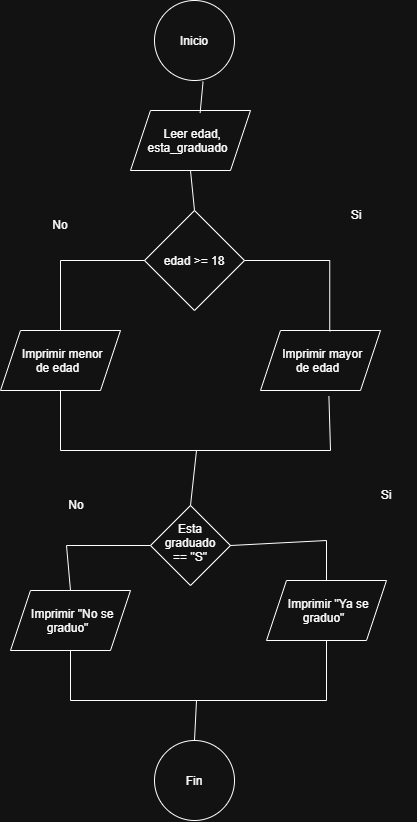

The diagram above was exported from draw.io. Its source (the exported page's mxGraphModel, read from the mxfile embedded in the PNG):
<mxGraphModel dx="1411" dy="853" grid="1" gridSize="10" guides="1" tooltips="1" connect="1" arrows="1" fold="1" page="1" pageScale="1" pageWidth="827" pageHeight="1169" math="0" shadow="0">
  <root>
    <mxCell id="0" />
    <mxCell id="1" parent="0" />
    <mxCell id="a88ggJza8P5tQ-ZcAhHl-1" parent="1" style="ellipse;whiteSpace=wrap;html=1;shapeInside=1;aspect=fixed;" value="Inicio" vertex="1">
      <mxGeometry height="80" width="80" x="378" as="geometry" />
    </mxCell>
    <mxCell id="a88ggJza8P5tQ-ZcAhHl-2" parent="1" style="ellipse;whiteSpace=wrap;html=1;shapeInside=1;aspect=fixed;" value="Fin" vertex="1">
      <mxGeometry height="80" width="80" x="378" y="740" as="geometry" />
    </mxCell>
    <mxCell id="a88ggJza8P5tQ-ZcAhHl-3" parent="1" style="shape=parallelogram;perimeter=parallelogramPerimeter;whiteSpace=wrap;html=1;shapeInside=1;fixedSize=1;" value="Leer edad, esta_graduado" vertex="1">
      <mxGeometry height="60" width="120" x="354" y="110" as="geometry" />
    </mxCell>
    <mxCell id="a88ggJza8P5tQ-ZcAhHl-4" parent="1" style="rhombus;whiteSpace=wrap;html=1;shapeInside=1;" value="edad &amp;gt;= 18" vertex="1">
      <mxGeometry height="100" width="100" x="368" y="210" as="geometry" />
    </mxCell>
    <mxCell id="a88ggJza8P5tQ-ZcAhHl-5" parent="1" style="shape=parallelogram;perimeter=parallelogramPerimeter;whiteSpace=wrap;html=1;shapeInside=1;fixedSize=1;" value="Imprimir mayor de edad" vertex="1">
      <mxGeometry height="60" width="120" x="484" y="330" as="geometry" />
    </mxCell>
    <mxCell id="a88ggJza8P5tQ-ZcAhHl-6" parent="1" style="shape=parallelogram;perimeter=parallelogramPerimeter;whiteSpace=wrap;html=1;shapeInside=1;fixedSize=1;" value="Imprimir menor de edad" vertex="1">
      <mxGeometry height="60" width="120" x="224" y="330" as="geometry" />
    </mxCell>
    <mxCell id="a88ggJza8P5tQ-ZcAhHl-7" edge="1" parent="1" source="a88ggJza8P5tQ-ZcAhHl-6" style="endArrow=none;html=1;rounded=0;exitX=0.5;exitY=0;exitDx=0;exitDy=0;entryX=0;entryY=0.5;entryDx=0;entryDy=0;" target="a88ggJza8P5tQ-ZcAhHl-4" value="">
      <mxGeometry height="50" relative="1" width="50" as="geometry">
        <Array as="points">
          <mxPoint x="284" y="260" />
        </Array>
        <mxPoint x="394" y="290" as="sourcePoint" />
        <mxPoint x="444" y="240" as="targetPoint" />
      </mxGeometry>
    </mxCell>
    <mxCell id="a88ggJza8P5tQ-ZcAhHl-8" edge="1" parent="1" source="a88ggJza8P5tQ-ZcAhHl-5" style="endArrow=none;html=1;rounded=0;exitX=0.577;exitY=0.013;exitDx=0;exitDy=0;entryX=1;entryY=0.5;entryDx=0;entryDy=0;exitPerimeter=0;" target="a88ggJza8P5tQ-ZcAhHl-4" value="">
      <mxGeometry height="50" relative="1" width="50" x="0.4025" as="geometry">
        <Array as="points">
          <mxPoint x="553.24" y="260" />
        </Array>
        <mxPoint x="344" y="390" as="sourcePoint" />
        <mxPoint x="428" y="320" as="targetPoint" />
      </mxGeometry>
    </mxCell>
    <mxCell id="a88ggJza8P5tQ-ZcAhHl-9" edge="1" parent="1" source="a88ggJza8P5tQ-ZcAhHl-6" style="endArrow=none;html=1;rounded=0;exitX=0.5;exitY=1;exitDx=0;exitDy=0;entryX=0.57;entryY=1.093;entryDx=0;entryDy=0;entryPerimeter=0;" target="a88ggJza8P5tQ-ZcAhHl-5" value="">
      <mxGeometry height="50" relative="1" width="50" x="0.2954" as="geometry">
        <Array as="points">
          <mxPoint x="284" y="450" />
          <mxPoint x="554" y="450" />
        </Array>
        <mxPoint x="368" y="400" as="sourcePoint" />
        <mxPoint x="418" y="350" as="targetPoint" />
      </mxGeometry>
    </mxCell>
    <mxCell id="a88ggJza8P5tQ-ZcAhHl-11" parent="1" style="rhombus;whiteSpace=wrap;html=1;shapeInside=1;" value="Esta graduado == &quot;S&quot;" vertex="1">
      <mxGeometry height="80" width="80" x="374" y="505" as="geometry" />
    </mxCell>
    <mxCell id="a88ggJza8P5tQ-ZcAhHl-12" edge="1" parent="1" source="a88ggJza8P5tQ-ZcAhHl-3" style="endArrow=none;html=1;rounded=0;entryX=0.607;entryY=1.014;entryDx=0;entryDy=0;entryPerimeter=0;exitX=0.58;exitY=0.042;exitDx=0;exitDy=0;exitPerimeter=0;" target="a88ggJza8P5tQ-ZcAhHl-1" value="">
      <mxGeometry height="50" relative="1" width="50" as="geometry">
        <mxPoint x="350" y="400" as="sourcePoint" />
        <mxPoint x="400" y="350" as="targetPoint" />
      </mxGeometry>
    </mxCell>
    <mxCell id="a88ggJza8P5tQ-ZcAhHl-13" edge="1" parent="1" source="a88ggJza8P5tQ-ZcAhHl-4" style="endArrow=none;html=1;rounded=0;entryX=0.5;entryY=1;entryDx=0;entryDy=0;exitX=0.5;exitY=0;exitDx=0;exitDy=0;" target="a88ggJza8P5tQ-ZcAhHl-3" value="">
      <mxGeometry height="50" relative="1" width="50" as="geometry">
        <mxPoint x="350" y="400" as="sourcePoint" />
        <mxPoint x="400" y="350" as="targetPoint" />
      </mxGeometry>
    </mxCell>
    <mxCell id="a88ggJza8P5tQ-ZcAhHl-14" edge="1" parent="1" source="a88ggJza8P5tQ-ZcAhHl-11" style="endArrow=none;html=1;rounded=0;exitX=0.5;exitY=0;exitDx=0;exitDy=0;" value="">
      <mxGeometry height="50" relative="1" width="50" as="geometry">
        <mxPoint x="350" y="400" as="sourcePoint" />
        <mxPoint x="420" y="450" as="targetPoint" />
      </mxGeometry>
    </mxCell>
    <mxCell id="a88ggJza8P5tQ-ZcAhHl-15" parent="1" style="shape=parallelogram;perimeter=parallelogramPerimeter;whiteSpace=wrap;html=1;shapeInside=1;fixedSize=1;" value="Imprimir &quot;No se graduo&quot;" vertex="1">
      <mxGeometry height="60" width="120" x="234" y="590" as="geometry" />
    </mxCell>
    <mxCell id="a88ggJza8P5tQ-ZcAhHl-16" parent="1" style="shape=parallelogram;perimeter=parallelogramPerimeter;whiteSpace=wrap;html=1;shapeInside=1;fixedSize=1;" value="Imprimir &quot;Ya se graduo&quot;" vertex="1">
      <mxGeometry height="60" width="120" x="490" y="580" as="geometry" />
    </mxCell>
    <mxCell id="a88ggJza8P5tQ-ZcAhHl-17" edge="1" parent="1" source="a88ggJza8P5tQ-ZcAhHl-15" style="endArrow=none;html=1;rounded=0;entryX=0;entryY=0.5;entryDx=0;entryDy=0;exitX=0.5;exitY=0;exitDx=0;exitDy=0;" target="a88ggJza8P5tQ-ZcAhHl-11" value="">
      <mxGeometry height="50" relative="1" width="50" as="geometry">
        <Array as="points">
          <mxPoint x="290" y="545" />
        </Array>
        <mxPoint x="350" y="400" as="sourcePoint" />
        <mxPoint x="400" y="350" as="targetPoint" />
      </mxGeometry>
    </mxCell>
    <mxCell id="a88ggJza8P5tQ-ZcAhHl-18" edge="1" parent="1" source="a88ggJza8P5tQ-ZcAhHl-16" style="endArrow=none;html=1;rounded=0;entryX=1;entryY=0.5;entryDx=0;entryDy=0;" target="a88ggJza8P5tQ-ZcAhHl-11" value="">
      <mxGeometry height="50" relative="1" width="50" as="geometry">
        <Array as="points">
          <mxPoint x="550" y="540" />
        </Array>
        <mxPoint x="350" y="400" as="sourcePoint" />
        <mxPoint x="400" y="350" as="targetPoint" />
      </mxGeometry>
    </mxCell>
    <mxCell id="a88ggJza8P5tQ-ZcAhHl-19" edge="1" parent="1" source="a88ggJza8P5tQ-ZcAhHl-16" style="endArrow=none;html=1;rounded=0;entryX=0.5;entryY=1;entryDx=0;entryDy=0;exitX=0.5;exitY=1;exitDx=0;exitDy=0;" target="a88ggJza8P5tQ-ZcAhHl-15" value="">
      <mxGeometry height="50" relative="1" width="50" as="geometry">
        <Array as="points">
          <mxPoint x="550" y="700" />
          <mxPoint x="294" y="700" />
        </Array>
        <mxPoint x="350" y="400" as="sourcePoint" />
        <mxPoint x="400" y="350" as="targetPoint" />
      </mxGeometry>
    </mxCell>
    <mxCell id="a88ggJza8P5tQ-ZcAhHl-20" edge="1" parent="1" source="a88ggJza8P5tQ-ZcAhHl-2" style="endArrow=none;html=1;rounded=0;exitX=0.5;exitY=0;exitDx=0;exitDy=0;" value="">
      <mxGeometry height="50" relative="1" width="50" as="geometry">
        <mxPoint x="350" y="480" as="sourcePoint" />
        <mxPoint x="420" y="700" as="targetPoint" />
      </mxGeometry>
    </mxCell>
    <mxCell id="a88ggJza8P5tQ-ZcAhHl-21" parent="1" style="text;html=1;whiteSpace=wrap;strokeColor=none;fillColor=none;align=center;verticalAlign=middle;rounded=0;" value="No" vertex="1">
      <mxGeometry height="30" width="60" x="270" y="490" as="geometry" />
    </mxCell>
    <mxCell id="a88ggJza8P5tQ-ZcAhHl-22" parent="1" style="text;html=1;whiteSpace=wrap;strokeColor=none;fillColor=none;align=center;verticalAlign=middle;rounded=0;" value="No" vertex="1">
      <mxGeometry height="30" width="60" x="254" y="210" as="geometry" />
    </mxCell>
    <mxCell id="a88ggJza8P5tQ-ZcAhHl-23" parent="1" style="text;html=1;whiteSpace=wrap;strokeColor=none;fillColor=none;align=center;verticalAlign=middle;rounded=0;" value="Si" vertex="1">
      <mxGeometry height="30" width="60" x="580" y="480" as="geometry" />
    </mxCell>
    <mxCell id="a88ggJza8P5tQ-ZcAhHl-24" parent="1" style="text;html=1;whiteSpace=wrap;strokeColor=none;fillColor=none;align=center;verticalAlign=middle;rounded=0;" value="Si" vertex="1">
      <mxGeometry height="30" width="60" x="550" y="200" as="geometry" />
    </mxCell>
  </root>
</mxGraphModel>